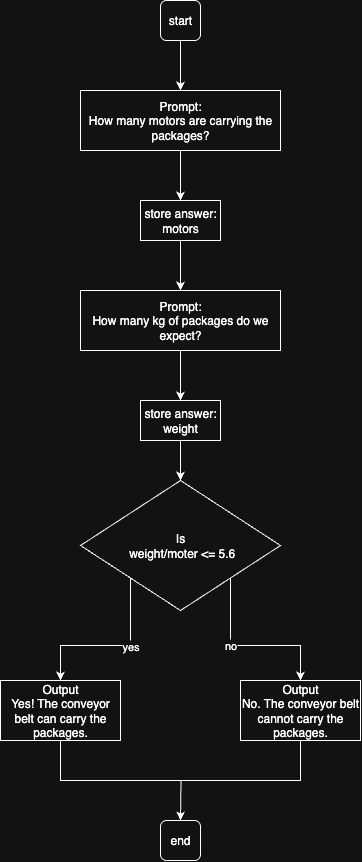

The diagram above was exported from draw.io. Its source (the exported page's mxGraphModel, read from the mxfile embedded in the PNG):
<mxGraphModel dx="788" dy="537" grid="1" gridSize="10" guides="1" tooltips="1" connect="1" arrows="1" fold="1" page="1" pageScale="1" pageWidth="827" pageHeight="1169" math="0" shadow="0">
  <root>
    <mxCell id="0" />
    <mxCell id="1" parent="0" />
    <mxCell id="YtStWprlvir_hKHgFo_g-30" style="edgeStyle=orthogonalEdgeStyle;rounded=0;orthogonalLoop=1;jettySize=auto;html=1;exitX=0.5;exitY=1;exitDx=0;exitDy=0;entryX=0.5;entryY=0;entryDx=0;entryDy=0;" edge="1" parent="1" source="YtStWprlvir_hKHgFo_g-27" target="YtStWprlvir_hKHgFo_g-29">
      <mxGeometry relative="1" as="geometry" />
    </mxCell>
    <mxCell id="YtStWprlvir_hKHgFo_g-27" value="start" style="rounded=1;whiteSpace=wrap;html=1;" vertex="1" parent="1">
      <mxGeometry x="400" y="40" width="40" height="40" as="geometry" />
    </mxCell>
    <mxCell id="YtStWprlvir_hKHgFo_g-36" style="edgeStyle=orthogonalEdgeStyle;rounded=0;orthogonalLoop=1;jettySize=auto;html=1;exitX=0.5;exitY=1;exitDx=0;exitDy=0;entryX=0.5;entryY=0;entryDx=0;entryDy=0;" edge="1" parent="1" source="YtStWprlvir_hKHgFo_g-28" target="YtStWprlvir_hKHgFo_g-35">
      <mxGeometry relative="1" as="geometry" />
    </mxCell>
    <mxCell id="YtStWprlvir_hKHgFo_g-28" value="Prompt:&lt;div&gt;How many kg of packages do we expect?&lt;/div&gt;" style="rounded=0;whiteSpace=wrap;html=1;" vertex="1" parent="1">
      <mxGeometry x="320" y="330" width="200" height="60" as="geometry" />
    </mxCell>
    <mxCell id="YtStWprlvir_hKHgFo_g-33" style="edgeStyle=orthogonalEdgeStyle;rounded=0;orthogonalLoop=1;jettySize=auto;html=1;exitX=0.5;exitY=1;exitDx=0;exitDy=0;entryX=0.5;entryY=0;entryDx=0;entryDy=0;" edge="1" parent="1" source="YtStWprlvir_hKHgFo_g-29" target="YtStWprlvir_hKHgFo_g-32">
      <mxGeometry relative="1" as="geometry" />
    </mxCell>
    <mxCell id="YtStWprlvir_hKHgFo_g-29" value="Prompt:&lt;div&gt;How many motors are carrying the packages?&lt;/div&gt;" style="rounded=0;whiteSpace=wrap;html=1;" vertex="1" parent="1">
      <mxGeometry x="320" y="130" width="200" height="60" as="geometry" />
    </mxCell>
    <mxCell id="YtStWprlvir_hKHgFo_g-34" style="edgeStyle=orthogonalEdgeStyle;rounded=0;orthogonalLoop=1;jettySize=auto;html=1;exitX=0.5;exitY=1;exitDx=0;exitDy=0;entryX=0.5;entryY=0;entryDx=0;entryDy=0;" edge="1" parent="1" source="YtStWprlvir_hKHgFo_g-32" target="YtStWprlvir_hKHgFo_g-28">
      <mxGeometry relative="1" as="geometry" />
    </mxCell>
    <mxCell id="YtStWprlvir_hKHgFo_g-32" value="store answer: motors" style="rounded=0;whiteSpace=wrap;html=1;" vertex="1" parent="1">
      <mxGeometry x="380" y="240" width="80" height="40" as="geometry" />
    </mxCell>
    <mxCell id="YtStWprlvir_hKHgFo_g-44" style="edgeStyle=orthogonalEdgeStyle;rounded=0;orthogonalLoop=1;jettySize=auto;html=1;exitX=0.5;exitY=1;exitDx=0;exitDy=0;entryX=0.5;entryY=0;entryDx=0;entryDy=0;" edge="1" parent="1" source="YtStWprlvir_hKHgFo_g-35" target="YtStWprlvir_hKHgFo_g-37">
      <mxGeometry relative="1" as="geometry" />
    </mxCell>
    <mxCell id="YtStWprlvir_hKHgFo_g-35" value="store answer:&lt;div&gt;weight&lt;/div&gt;" style="rounded=0;whiteSpace=wrap;html=1;" vertex="1" parent="1">
      <mxGeometry x="380" y="440" width="80" height="40" as="geometry" />
    </mxCell>
    <mxCell id="YtStWprlvir_hKHgFo_g-40" style="edgeStyle=orthogonalEdgeStyle;rounded=0;orthogonalLoop=1;jettySize=auto;html=1;exitX=1;exitY=1;exitDx=0;exitDy=0;entryX=0.5;entryY=0;entryDx=0;entryDy=0;" edge="1" parent="1" source="YtStWprlvir_hKHgFo_g-37" target="YtStWprlvir_hKHgFo_g-39">
      <mxGeometry relative="1" as="geometry" />
    </mxCell>
    <mxCell id="YtStWprlvir_hKHgFo_g-43" value="no" style="edgeLabel;html=1;align=center;verticalAlign=middle;resizable=0;points=[];" vertex="1" connectable="0" parent="YtStWprlvir_hKHgFo_g-40">
      <mxGeometry x="-0.2279" relative="1" as="geometry">
        <mxPoint as="offset" />
      </mxGeometry>
    </mxCell>
    <mxCell id="YtStWprlvir_hKHgFo_g-41" style="edgeStyle=orthogonalEdgeStyle;rounded=0;orthogonalLoop=1;jettySize=auto;html=1;exitX=0;exitY=1;exitDx=0;exitDy=0;entryX=0.5;entryY=0;entryDx=0;entryDy=0;" edge="1" parent="1" source="YtStWprlvir_hKHgFo_g-37" target="YtStWprlvir_hKHgFo_g-38">
      <mxGeometry relative="1" as="geometry" />
    </mxCell>
    <mxCell id="YtStWprlvir_hKHgFo_g-42" value="yes" style="edgeLabel;html=1;align=center;verticalAlign=middle;resizable=0;points=[];" vertex="1" connectable="0" parent="YtStWprlvir_hKHgFo_g-41">
      <mxGeometry x="-0.2121" y="1" relative="1" as="geometry">
        <mxPoint as="offset" />
      </mxGeometry>
    </mxCell>
    <mxCell id="YtStWprlvir_hKHgFo_g-37" value="Is&lt;div&gt;&amp;nbsp;weight/moter &amp;lt;= 5.6&lt;/div&gt;" style="rhombus;whiteSpace=wrap;html=1;" vertex="1" parent="1">
      <mxGeometry x="320" y="520" width="200" height="130" as="geometry" />
    </mxCell>
    <mxCell id="YtStWprlvir_hKHgFo_g-46" style="edgeStyle=orthogonalEdgeStyle;rounded=0;orthogonalLoop=1;jettySize=auto;html=1;exitX=0.5;exitY=1;exitDx=0;exitDy=0;" edge="1" parent="1" source="YtStWprlvir_hKHgFo_g-38">
      <mxGeometry relative="1" as="geometry">
        <mxPoint x="420" y="860" as="targetPoint" />
      </mxGeometry>
    </mxCell>
    <mxCell id="YtStWprlvir_hKHgFo_g-38" value="Output&lt;div&gt;Yes! The conveyor belt can carry the packages.&lt;/div&gt;" style="rounded=0;whiteSpace=wrap;html=1;" vertex="1" parent="1">
      <mxGeometry x="240" y="720" width="120" height="60" as="geometry" />
    </mxCell>
    <mxCell id="YtStWprlvir_hKHgFo_g-45" style="edgeStyle=orthogonalEdgeStyle;rounded=0;orthogonalLoop=1;jettySize=auto;html=1;exitX=0.5;exitY=1;exitDx=0;exitDy=0;" edge="1" parent="1" source="YtStWprlvir_hKHgFo_g-39">
      <mxGeometry relative="1" as="geometry">
        <mxPoint x="420" y="860" as="targetPoint" />
      </mxGeometry>
    </mxCell>
    <mxCell id="YtStWprlvir_hKHgFo_g-39" value="Output&lt;div&gt;No. The conveyor belt cannot carry the packages.&lt;/div&gt;" style="rounded=0;whiteSpace=wrap;html=1;" vertex="1" parent="1">
      <mxGeometry x="480" y="720" width="120" height="60" as="geometry" />
    </mxCell>
    <mxCell id="YtStWprlvir_hKHgFo_g-47" value="end" style="rounded=1;whiteSpace=wrap;html=1;" vertex="1" parent="1">
      <mxGeometry x="400" y="860" width="40" height="40" as="geometry" />
    </mxCell>
  </root>
</mxGraphModel>